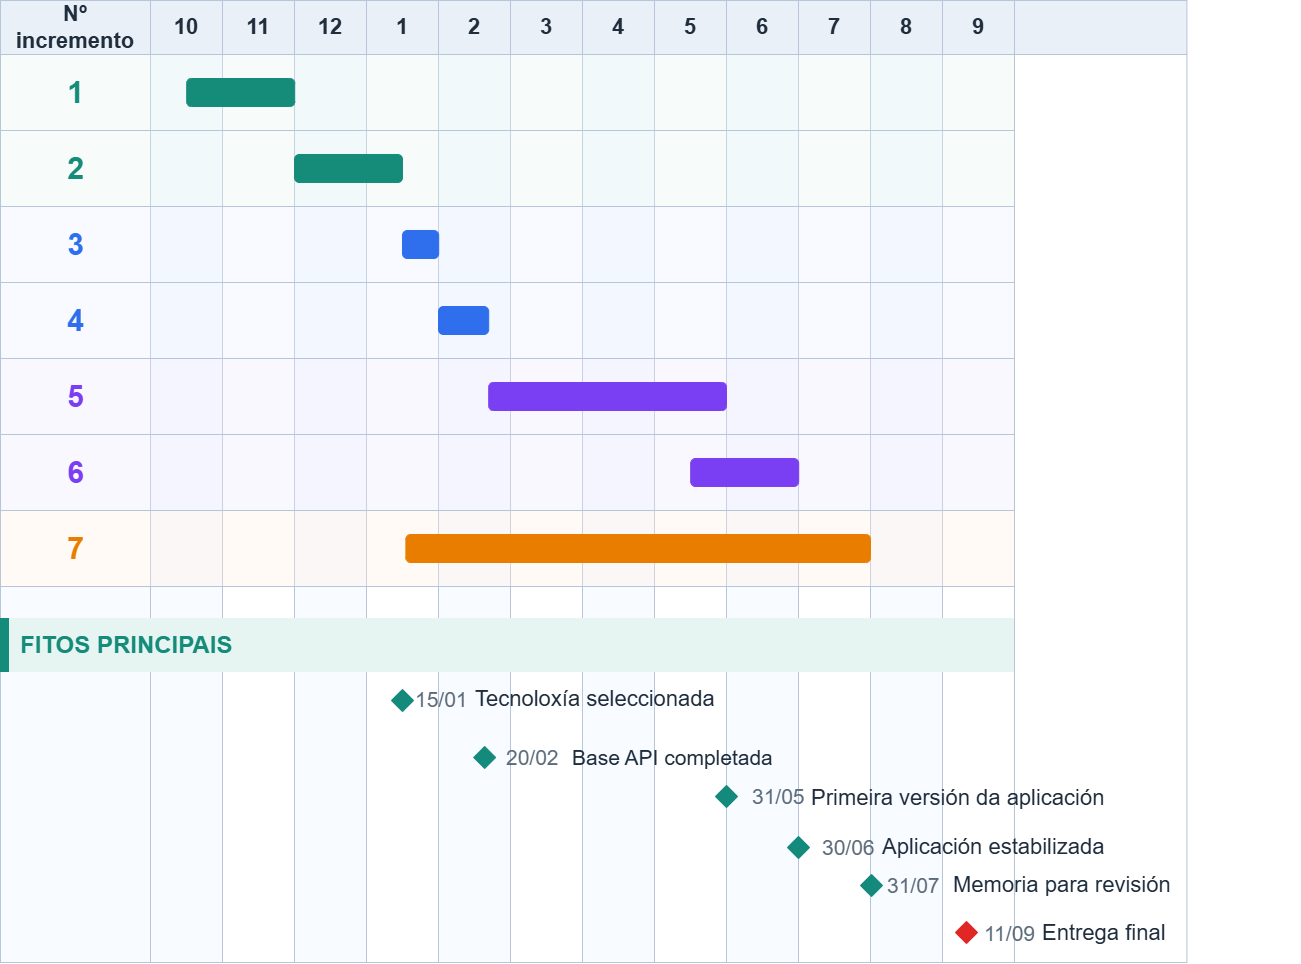

The diagram above was exported from draw.io. Its source (the exported page's mxGraphModel, read from the mxfile embedded in the PNG):
<mxGraphModel dx="1406" dy="798" grid="1" gridSize="10" guides="1" tooltips="1" connect="1" arrows="1" fold="1" page="1" pageScale="1" pageWidth="827" pageHeight="1169" math="0" shadow="0">
  <root>
    <mxCell id="0" />
    <mxCell id="1" parent="0" />
    <mxCell id="DW_hzznsJCI9oMIyEKET-3" parent="1" style="rounded=0;whiteSpace=wrap;html=1;fillColor=#FFFFFF;strokeColor=#B7C5D8;" value="" vertex="1">
      <mxGeometry height="908" width="172.4" x="1044" y="164" as="geometry" />
    </mxCell>
    <mxCell id="DW_hzznsJCI9oMIyEKET-2" parent="1" style="rounded=0;whiteSpace=wrap;html=1;fillColor=#F8FBFF;strokeColor=#B7C5D8;" value="" vertex="1">
      <mxGeometry height="900" width="150" x="30" y="172" as="geometry" />
    </mxCell>
    <mxCell id="h_left" parent="1" style="rounded=0;whiteSpace=wrap;html=1;fillColor=#EAF0F7;strokeColor=#B7C5D8;align=center;verticalAlign=middle;fontSize=22;fontStyle=1;fontColor=#1F2D3D;" value="Nº incremento" vertex="1">
      <mxGeometry height="54" width="150" x="30" y="110" as="geometry" />
    </mxCell>
    <mxCell id="month_0" parent="1" style="rounded=0;whiteSpace=wrap;html=1;fillColor=#EAF0F7;strokeColor=#B7C5D8;align=center;verticalAlign=middle;fontSize=22;fontStyle=1;fontColor=#1F2D3D;" value="10" vertex="1">
      <mxGeometry height="54" width="72" x="180" y="110" as="geometry" />
    </mxCell>
    <mxCell id="month_1" parent="1" style="rounded=0;whiteSpace=wrap;html=1;fillColor=#EAF0F7;strokeColor=#B7C5D8;align=center;verticalAlign=middle;fontSize=22;fontStyle=1;fontColor=#1F2D3D;" value="11" vertex="1">
      <mxGeometry height="54" width="72" x="252" y="110" as="geometry" />
    </mxCell>
    <mxCell id="month_2" parent="1" style="rounded=0;whiteSpace=wrap;html=1;fillColor=#EAF0F7;strokeColor=#B7C5D8;align=center;verticalAlign=middle;fontSize=22;fontStyle=1;fontColor=#1F2D3D;" value="12" vertex="1">
      <mxGeometry height="54" width="72" x="324" y="110" as="geometry" />
    </mxCell>
    <mxCell id="month_3" parent="1" style="rounded=0;whiteSpace=wrap;html=1;fillColor=#EAF0F7;strokeColor=#B7C5D8;align=center;verticalAlign=middle;fontSize=22;fontStyle=1;fontColor=#1F2D3D;" value="1" vertex="1">
      <mxGeometry height="54" width="72" x="396" y="110" as="geometry" />
    </mxCell>
    <mxCell id="month_4" parent="1" style="rounded=0;whiteSpace=wrap;html=1;fillColor=#EAF0F7;strokeColor=#B7C5D8;align=center;verticalAlign=middle;fontSize=22;fontStyle=1;fontColor=#1F2D3D;" value="2" vertex="1">
      <mxGeometry height="54" width="72" x="468" y="110" as="geometry" />
    </mxCell>
    <mxCell id="month_5" parent="1" style="rounded=0;whiteSpace=wrap;html=1;fillColor=#EAF0F7;strokeColor=#B7C5D8;align=center;verticalAlign=middle;fontSize=22;fontStyle=1;fontColor=#1F2D3D;" value="3" vertex="1">
      <mxGeometry height="54" width="72" x="540" y="110" as="geometry" />
    </mxCell>
    <mxCell id="month_6" parent="1" style="rounded=0;whiteSpace=wrap;html=1;fillColor=#EAF0F7;strokeColor=#B7C5D8;align=center;verticalAlign=middle;fontSize=22;fontStyle=1;fontColor=#1F2D3D;" value="4" vertex="1">
      <mxGeometry height="54" width="72" x="612" y="110" as="geometry" />
    </mxCell>
    <mxCell id="month_7" parent="1" style="rounded=0;whiteSpace=wrap;html=1;fillColor=#EAF0F7;strokeColor=#B7C5D8;align=center;verticalAlign=middle;fontSize=22;fontStyle=1;fontColor=#1F2D3D;" value="5" vertex="1">
      <mxGeometry height="54" width="72" x="684" y="110" as="geometry" />
    </mxCell>
    <mxCell id="month_8" parent="1" style="rounded=0;whiteSpace=wrap;html=1;fillColor=#EAF0F7;strokeColor=#B7C5D8;align=center;verticalAlign=middle;fontSize=22;fontStyle=1;fontColor=#1F2D3D;" value="6" vertex="1">
      <mxGeometry height="54" width="72" x="756" y="110" as="geometry" />
    </mxCell>
    <mxCell id="month_9" parent="1" style="rounded=0;whiteSpace=wrap;html=1;fillColor=#EAF0F7;strokeColor=#B7C5D8;align=center;verticalAlign=middle;fontSize=22;fontStyle=1;fontColor=#1F2D3D;" value="7" vertex="1">
      <mxGeometry height="54" width="72" x="828" y="110" as="geometry" />
    </mxCell>
    <mxCell id="month_10" parent="1" style="rounded=0;whiteSpace=wrap;html=1;fillColor=#EAF0F7;strokeColor=#B7C5D8;align=center;verticalAlign=middle;fontSize=22;fontStyle=1;fontColor=#1F2D3D;" value="8" vertex="1">
      <mxGeometry height="54" width="72" x="900" y="110" as="geometry" />
    </mxCell>
    <mxCell id="month_11" parent="1" style="rounded=0;whiteSpace=wrap;html=1;fillColor=#EAF0F7;strokeColor=#B7C5D8;align=center;verticalAlign=middle;fontSize=22;fontStyle=1;fontColor=#1F2D3D;" value="9" vertex="1">
      <mxGeometry height="54" width="72" x="972" y="110" as="geometry" />
    </mxCell>
    <mxCell id="colbg_0" parent="1" style="rounded=0;whiteSpace=wrap;html=1;fillColor=#F8FBFF;strokeColor=#B7C5D8;" value="" vertex="1">
      <mxGeometry height="908" width="72" x="180" y="164" as="geometry" />
    </mxCell>
    <mxCell id="colbg_1" parent="1" style="rounded=0;whiteSpace=wrap;html=1;fillColor=#FFFFFF;strokeColor=#B7C5D8;" value="" vertex="1">
      <mxGeometry height="908" width="72" x="252" y="164" as="geometry" />
    </mxCell>
    <mxCell id="colbg_2" parent="1" style="rounded=0;whiteSpace=wrap;html=1;fillColor=#F8FBFF;strokeColor=#B7C5D8;" value="" vertex="1">
      <mxGeometry height="908" width="72" x="324" y="164" as="geometry" />
    </mxCell>
    <mxCell id="colbg_3" parent="1" style="rounded=0;whiteSpace=wrap;html=1;fillColor=#FFFFFF;strokeColor=#B7C5D8;" value="" vertex="1">
      <mxGeometry height="908" width="72" x="396" y="164" as="geometry" />
    </mxCell>
    <mxCell id="colbg_4" parent="1" style="rounded=0;whiteSpace=wrap;html=1;fillColor=#F8FBFF;strokeColor=#B7C5D8;" value="" vertex="1">
      <mxGeometry height="908" width="72" x="468" y="164" as="geometry" />
    </mxCell>
    <mxCell id="colbg_5" parent="1" style="rounded=0;whiteSpace=wrap;html=1;fillColor=#FFFFFF;strokeColor=#B7C5D8;" value="" vertex="1">
      <mxGeometry height="908" width="72" x="540" y="164" as="geometry" />
    </mxCell>
    <mxCell id="colbg_6" parent="1" style="rounded=0;whiteSpace=wrap;html=1;fillColor=#F8FBFF;strokeColor=#B7C5D8;" value="" vertex="1">
      <mxGeometry height="908" width="72" x="612" y="164" as="geometry" />
    </mxCell>
    <mxCell id="colbg_7" parent="1" style="rounded=0;whiteSpace=wrap;html=1;fillColor=#FFFFFF;strokeColor=#B7C5D8;" value="" vertex="1">
      <mxGeometry height="908" width="72" x="684" y="164" as="geometry" />
    </mxCell>
    <mxCell id="colbg_8" parent="1" style="rounded=0;whiteSpace=wrap;html=1;fillColor=#F8FBFF;strokeColor=#B7C5D8;" value="" vertex="1">
      <mxGeometry height="908" width="72" x="756" y="164" as="geometry" />
    </mxCell>
    <mxCell id="colbg_9" parent="1" style="rounded=0;whiteSpace=wrap;html=1;fillColor=#FFFFFF;strokeColor=#B7C5D8;" value="" vertex="1">
      <mxGeometry height="908" width="72" x="828" y="164" as="geometry" />
    </mxCell>
    <mxCell id="colbg_10" parent="1" style="rounded=0;whiteSpace=wrap;html=1;fillColor=#F8FBFF;strokeColor=#B7C5D8;" value="" vertex="1">
      <mxGeometry height="908" width="72" x="900" y="164" as="geometry" />
    </mxCell>
    <mxCell id="colbg_11" parent="1" style="rounded=0;whiteSpace=wrap;html=1;fillColor=#FFFFFF;strokeColor=#B7C5D8;" value="" vertex="1">
      <mxGeometry height="908" width="72" x="972" y="164" as="geometry" />
    </mxCell>
    <mxCell id="left_bg" parent="1" style="rounded=0;whiteSpace=wrap;html=1;fillColor=#FFFFFF;strokeColor=#B7C5D8;" value="" vertex="1">
      <mxGeometry height="532" width="150" x="30" y="164" as="geometry" />
    </mxCell>
    <mxCell id="rowbg_0" parent="1" style="rounded=0;whiteSpace=wrap;html=1;fillColor=#E7F5F2;fillOpacity=30;strokeColor=none;" value="" vertex="1">
      <mxGeometry height="76" width="1014" x="30" y="164" as="geometry" />
    </mxCell>
    <mxCell id="rowsep_0" parent="1" style="rounded=0;whiteSpace=wrap;html=1;fillColor=none;strokeColor=#B7C5D8;" value="" vertex="1">
      <mxGeometry height="76" width="1014" x="30" y="164" as="geometry" />
    </mxCell>
    <mxCell id="num_0" parent="1" style="text;html=1;strokeColor=none;fillColor=none;align=center;verticalAlign=middle;fontSize=30;fontStyle=1;fontColor=#158B7A;" value="1" vertex="1">
      <mxGeometry height="60" width="150" x="30" y="172" as="geometry" />
    </mxCell>
    <mxCell id="bar_0" parent="1" style="rounded=1;arcSize=18;whiteSpace=wrap;html=1;fillColor=#158B7A;strokeColor=#158B7A;" value="" vertex="1">
      <mxGeometry height="28" width="108" x="216.2" y="188" as="geometry" />
    </mxCell>
    <mxCell id="rowbg_1" parent="1" style="rounded=0;whiteSpace=wrap;html=1;fillColor=#E7F5F2;fillOpacity=30;strokeColor=none;" value="" vertex="1">
      <mxGeometry height="76" width="1014" x="30" y="240" as="geometry" />
    </mxCell>
    <mxCell id="rowsep_1" parent="1" style="rounded=0;whiteSpace=wrap;html=1;fillColor=none;strokeColor=#B7C5D8;" value="" vertex="1">
      <mxGeometry height="76" width="1014" x="30" y="240" as="geometry" />
    </mxCell>
    <mxCell id="num_1" parent="1" style="text;html=1;strokeColor=none;fillColor=none;align=center;verticalAlign=middle;fontSize=30;fontStyle=1;fontColor=#158B7A;" value="2" vertex="1">
      <mxGeometry height="60" width="150" x="30" y="248" as="geometry" />
    </mxCell>
    <mxCell id="bar_1" parent="1" style="rounded=1;arcSize=18;whiteSpace=wrap;html=1;fillColor=#158B7A;strokeColor=#158B7A;" value="" vertex="1">
      <mxGeometry height="28" width="108" x="324" y="264" as="geometry" />
    </mxCell>
    <mxCell id="rowbg_2" parent="1" style="rounded=0;whiteSpace=wrap;html=1;fillColor=#EAF1FF;fillOpacity=30;strokeColor=none;" value="" vertex="1">
      <mxGeometry height="76" width="1014" x="30" y="316" as="geometry" />
    </mxCell>
    <mxCell id="rowsep_2" parent="1" style="rounded=0;whiteSpace=wrap;html=1;fillColor=none;strokeColor=#B7C5D8;" value="" vertex="1">
      <mxGeometry height="76" width="1014" x="30" y="316" as="geometry" />
    </mxCell>
    <mxCell id="num_2" parent="1" style="text;html=1;strokeColor=none;fillColor=none;align=center;verticalAlign=middle;fontSize=30;fontStyle=1;fontColor=#2F6FED;" value="3" vertex="1">
      <mxGeometry height="60" width="150" x="30" y="324" as="geometry" />
    </mxCell>
    <mxCell id="bar_2" parent="1" style="rounded=1;arcSize=18;whiteSpace=wrap;html=1;fillColor=#2F6FED;strokeColor=#2F6FED;" value="" vertex="1">
      <mxGeometry height="28" width="36.2" x="432" y="340" as="geometry" />
    </mxCell>
    <mxCell id="rowbg_3" parent="1" style="rounded=0;whiteSpace=wrap;html=1;fillColor=#EAF1FF;fillOpacity=30;strokeColor=none;" value="" vertex="1">
      <mxGeometry height="76" width="1014" x="30" y="392" as="geometry" />
    </mxCell>
    <mxCell id="rowsep_3" parent="1" style="rounded=0;whiteSpace=wrap;html=1;fillColor=none;strokeColor=#B7C5D8;" value="" vertex="1">
      <mxGeometry height="76" width="1014" x="30" y="392" as="geometry" />
    </mxCell>
    <mxCell id="num_3" parent="1" style="text;html=1;strokeColor=none;fillColor=none;align=center;verticalAlign=middle;fontSize=30;fontStyle=1;fontColor=#2F6FED;" value="4" vertex="1">
      <mxGeometry height="60" width="150" x="30" y="400" as="geometry" />
    </mxCell>
    <mxCell id="bar_3" parent="1" style="rounded=1;arcSize=18;whiteSpace=wrap;html=1;fillColor=#2F6FED;strokeColor=#2F6FED;" value="" vertex="1">
      <mxGeometry height="28" width="50.2" x="468" y="416" as="geometry" />
    </mxCell>
    <mxCell id="rowbg_4" parent="1" style="rounded=0;whiteSpace=wrap;html=1;fillColor=#F1EAFF;fillOpacity=30;strokeColor=none;" value="" vertex="1">
      <mxGeometry height="76" width="1014" x="30" y="468" as="geometry" />
    </mxCell>
    <mxCell id="rowsep_4" parent="1" style="rounded=0;whiteSpace=wrap;html=1;fillColor=none;strokeColor=#B7C5D8;" value="" vertex="1">
      <mxGeometry height="76" width="1014" x="30" y="468" as="geometry" />
    </mxCell>
    <mxCell id="num_4" parent="1" style="text;html=1;strokeColor=none;fillColor=none;align=center;verticalAlign=middle;fontSize=30;fontStyle=1;fontColor=#7A3FF2;" value="5" vertex="1">
      <mxGeometry height="60" width="150" x="30" y="476" as="geometry" />
    </mxCell>
    <mxCell id="bar_4" parent="1" style="rounded=1;arcSize=18;whiteSpace=wrap;html=1;fillColor=#7A3FF2;strokeColor=#7A3FF2;" value="" vertex="1">
      <mxGeometry height="28" width="237.8" x="518.2" y="492" as="geometry" />
    </mxCell>
    <mxCell id="rowbg_5" parent="1" style="rounded=0;whiteSpace=wrap;html=1;fillColor=#F1EAFF;fillOpacity=30;strokeColor=none;" value="" vertex="1">
      <mxGeometry height="76" width="1014" x="30" y="544" as="geometry" />
    </mxCell>
    <mxCell id="rowsep_5" parent="1" style="rounded=0;whiteSpace=wrap;html=1;fillColor=none;strokeColor=#B7C5D8;" value="" vertex="1">
      <mxGeometry height="76" width="1014" x="30" y="544" as="geometry" />
    </mxCell>
    <mxCell id="num_5" parent="1" style="text;html=1;strokeColor=none;fillColor=none;align=center;verticalAlign=middle;fontSize=30;fontStyle=1;fontColor=#7A3FF2;" value="6" vertex="1">
      <mxGeometry height="60" width="150" x="30" y="552" as="geometry" />
    </mxCell>
    <mxCell id="bar_5" parent="1" style="rounded=1;arcSize=18;whiteSpace=wrap;html=1;fillColor=#7A3FF2;strokeColor=#7A3FF2;" value="" vertex="1">
      <mxGeometry height="28" width="108" x="720.2" y="568" as="geometry" />
    </mxCell>
    <mxCell id="rowbg_6" parent="1" style="rounded=0;whiteSpace=wrap;html=1;fillColor=#FFF1E3;fillOpacity=30;strokeColor=none;" value="" vertex="1">
      <mxGeometry height="76" width="1014" x="30" y="620" as="geometry" />
    </mxCell>
    <mxCell id="rowsep_6" parent="1" style="rounded=0;whiteSpace=wrap;html=1;fillColor=none;strokeColor=#B7C5D8;" value="" vertex="1">
      <mxGeometry height="76" width="1014" x="30" y="620" as="geometry" />
    </mxCell>
    <mxCell id="num_6" parent="1" style="text;html=1;strokeColor=none;fillColor=none;align=center;verticalAlign=middle;fontSize=30;fontStyle=1;fontColor=#E97D00;" value="7" vertex="1">
      <mxGeometry height="60" width="150" x="30" y="628" as="geometry" />
    </mxCell>
    <mxCell id="bar_6" parent="1" style="rounded=1;arcSize=18;whiteSpace=wrap;html=1;fillColor=#E97D00;strokeColor=#E97D00;" value="" vertex="1">
      <mxGeometry height="28" width="464.6" x="435.4" y="644" as="geometry" />
    </mxCell>
    <mxCell id="fitos_band" parent="1" style="rounded=0;whiteSpace=wrap;html=1;fillColor=#E7F5F2;strokeColor=none;" value="" vertex="1">
      <mxGeometry height="54" width="1014" x="30" y="728" as="geometry" />
    </mxCell>
    <mxCell id="fitos_accent" parent="1" style="rounded=0;whiteSpace=wrap;html=1;fillColor=#158B7A;strokeColor=none;" value="" vertex="1">
      <mxGeometry height="54" width="9" x="30" y="728" as="geometry" />
    </mxCell>
    <mxCell id="fitos_title" parent="1" style="text;html=1;strokeColor=none;fillColor=none;align=left;verticalAlign=middle;fontSize=24;fontStyle=1;fontColor=#158B7A;" value="FITOS PRINCIPAIS" vertex="1">
      <mxGeometry height="40" width="300" x="48" y="735" as="geometry" />
    </mxCell>
    <mxCell id="mdiamond_0" parent="1" style="shape=rhombus;whiteSpace=wrap;html=1;fillColor=#148A7D;strokeColor=#148A7D;" value="" vertex="1">
      <mxGeometry height="22" width="22" x="421.00000000000006" y="799" as="geometry" />
    </mxCell>
    <mxCell id="mdate_0" parent="1" style="text;html=1;strokeColor=none;fillColor=none;align=left;verticalAlign=middle;fontSize=18;fontColor=#5C6B7A;" value="&lt;font style=&quot;font-size: 21px;&quot;&gt;15/01&lt;/font&gt;" vertex="1">
      <mxGeometry height="34" width="70" x="443.00000000000006" y="792" as="geometry" />
    </mxCell>
    <mxCell id="mlabel_0" parent="1" style="text;html=1;strokeColor=none;fillColor=none;align=left;verticalAlign=middle;fontSize=20;fontColor=#1F2D3D;" value="&lt;font style=&quot;font-size: 22px;&quot;&gt;Tecnoloxía seleccionada&lt;/font&gt;" vertex="1">
      <mxGeometry height="38" width="260" x="503.20000000000005" y="790" as="geometry" />
    </mxCell>
    <mxCell id="mdiamond_1" parent="1" style="shape=rhombus;whiteSpace=wrap;html=1;fillColor=#148A7D;strokeColor=#148A7D;" value="" vertex="1">
      <mxGeometry height="22" width="22" x="503.2" y="856" as="geometry" />
    </mxCell>
    <mxCell id="mdate_1" parent="1" style="text;html=1;strokeColor=none;fillColor=none;align=left;verticalAlign=middle;fontSize=18;fontColor=#5C6B7A;" value="&lt;font style=&quot;font-size: 21px;&quot;&gt;20/02&lt;/font&gt;" vertex="1">
      <mxGeometry height="34" width="70" x="534" y="850" as="geometry" />
    </mxCell>
    <mxCell id="mlabel_1" parent="1" style="text;html=1;strokeColor=none;fillColor=none;align=left;verticalAlign=middle;fontSize=20;fontColor=#1F2D3D;" value="&lt;font style=&quot;font-size: 21px;&quot;&gt;Base API completada&lt;/font&gt;" vertex="1">
      <mxGeometry height="38" width="260" x="600" y="848" as="geometry" />
    </mxCell>
    <mxCell id="mdiamond_2" parent="1" style="shape=rhombus;whiteSpace=wrap;html=1;fillColor=#148A7D;strokeColor=#148A7D;" value="" vertex="1">
      <mxGeometry height="22" width="22" x="817" y="946" as="geometry" />
    </mxCell>
    <mxCell id="mdate_2" parent="1" style="text;html=1;strokeColor=none;fillColor=none;align=left;verticalAlign=middle;fontSize=18;fontColor=#5C6B7A;" value="&lt;font style=&quot;font-size: 21px;&quot;&gt;31/05&lt;/font&gt;" vertex="1">
      <mxGeometry height="34" width="70" x="780" y="889" as="geometry" />
    </mxCell>
    <mxCell id="mlabel_2" parent="1" style="text;html=1;strokeColor=none;fillColor=none;align=left;verticalAlign=middle;fontSize=20;fontColor=#1F2D3D;" value="&lt;font style=&quot;font-size: 22px;&quot;&gt;Primeira versión da aplicación&lt;/font&gt;" vertex="1">
      <mxGeometry height="38" width="260" x="839" y="889" as="geometry" />
    </mxCell>
    <mxCell id="mdiamond_3" parent="1" style="shape=rhombus;whiteSpace=wrap;html=1;fillColor=#148A7D;strokeColor=#148A7D;" value="" vertex="1">
      <mxGeometry height="22" width="22" x="890" y="984" as="geometry" />
    </mxCell>
    <mxCell id="mdate_3" parent="1" style="text;html=1;strokeColor=none;fillColor=none;align=left;verticalAlign=middle;fontSize=18;fontColor=#5C6B7A;" value="&lt;font style=&quot;font-size: 21px;&quot;&gt;31/07&lt;/font&gt;" vertex="1">
      <mxGeometry height="34" width="70" x="915" y="978" as="geometry" />
    </mxCell>
    <mxCell id="mlabel_3" parent="1" style="text;html=1;strokeColor=none;fillColor=none;align=left;verticalAlign=middle;fontSize=20;fontColor=#1F2D3D;" value="&lt;font style=&quot;font-size: 22px;&quot;&gt;Memoria para revisión&lt;/font&gt;" vertex="1">
      <mxGeometry height="38" width="260" x="981" y="976" as="geometry" />
    </mxCell>
    <mxCell id="mdiamond_4" parent="1" style="shape=rhombus;whiteSpace=wrap;html=1;fillColor=#E12626;strokeColor=#E12626;" value="" vertex="1">
      <mxGeometry height="22" width="22" x="985" y="1031" as="geometry" />
    </mxCell>
    <mxCell id="mdate_4" parent="1" style="text;html=1;strokeColor=none;fillColor=none;align=left;verticalAlign=middle;fontSize=18;fontColor=#5C6B7A;" value="&lt;font style=&quot;font-size: 21px;&quot;&gt;11/09&lt;/font&gt;" vertex="1">
      <mxGeometry height="34" width="70" x="1012" y="1026" as="geometry" />
    </mxCell>
    <mxCell id="mlabel_4" parent="1" style="text;html=1;strokeColor=none;fillColor=none;align=left;verticalAlign=middle;fontSize=20;fontColor=#1F2D3D;" value="&lt;font style=&quot;font-size: 22px;&quot;&gt;Entrega final&lt;/font&gt;" vertex="1">
      <mxGeometry height="38" width="260" x="1070" y="1024" as="geometry" />
    </mxCell>
    <mxCell id="DW_hzznsJCI9oMIyEKET-4" parent="1" style="rounded=0;whiteSpace=wrap;html=1;fillColor=#EAF0F7;strokeColor=#B7C5D8;align=center;verticalAlign=middle;fontSize=22;fontStyle=1;fontColor=#1F2D3D;" value="" vertex="1">
      <mxGeometry height="54" width="172.4" x="1044" y="110" as="geometry" />
    </mxCell>
    <mxCell id="DW_hzznsJCI9oMIyEKET-7" parent="1" style="shape=rhombus;whiteSpace=wrap;html=1;fillColor=#148A7D;strokeColor=#148A7D;" value="" vertex="1">
      <mxGeometry height="22" width="22" x="745" y="895" as="geometry" />
    </mxCell>
    <mxCell id="DW_hzznsJCI9oMIyEKET-8" parent="1" style="text;html=1;strokeColor=none;fillColor=none;align=left;verticalAlign=middle;fontSize=18;fontColor=#5C6B7A;" value="&lt;font style=&quot;font-size: 21px;&quot;&gt;30/06&lt;/font&gt;" vertex="1">
      <mxGeometry height="34" width="70" x="850" y="940" as="geometry" />
    </mxCell>
    <mxCell id="DW_hzznsJCI9oMIyEKET-9" parent="1" style="text;html=1;strokeColor=none;fillColor=none;align=left;verticalAlign=middle;fontSize=20;fontColor=#1F2D3D;" value="&lt;blockquote style=&quot;margin: 0 0 0 40px; border: none; padding: 0px;&quot;&gt;&lt;font style=&quot;font-size: 22px;&quot;&gt;Aplicación estabilizada&lt;/font&gt;&lt;/blockquote&gt;" vertex="1">
      <mxGeometry height="38" width="260" x="870" y="938" as="geometry" />
    </mxCell>
  </root>
</mxGraphModel>